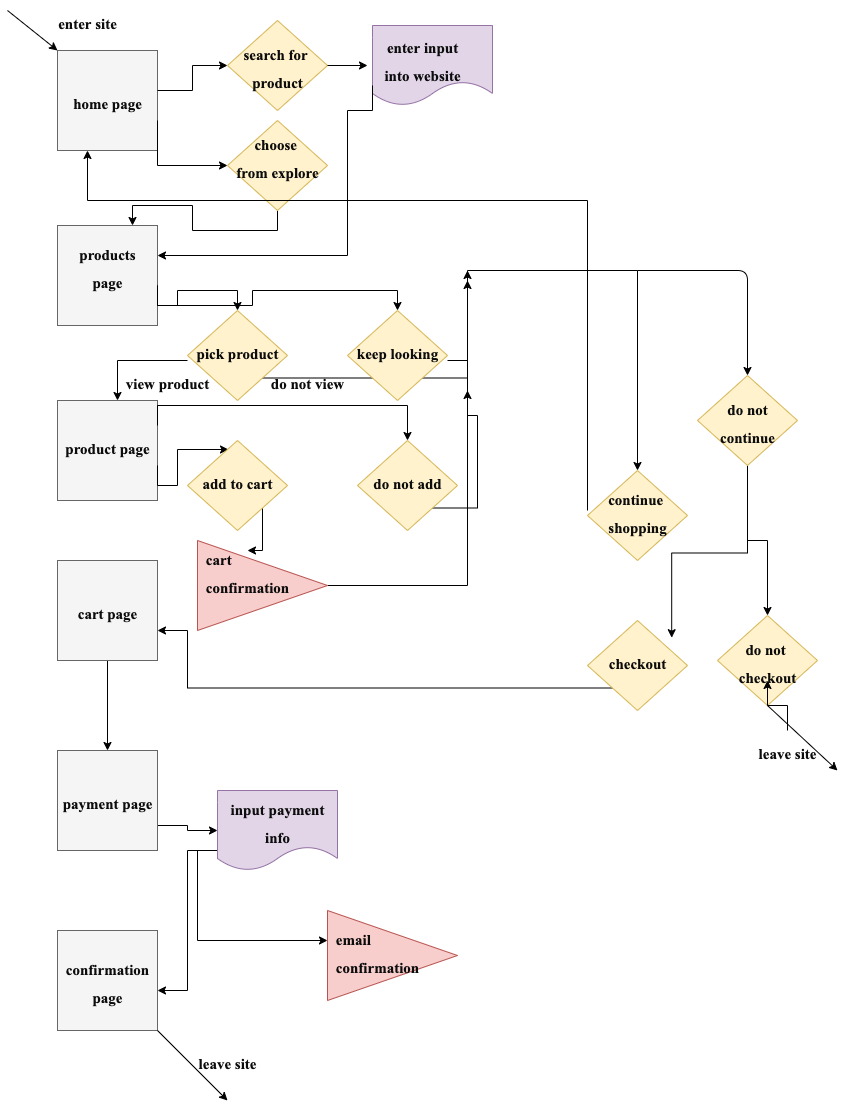

The diagram above was exported from draw.io. Its source (the exported page's mxGraphModel, read from the mxfile embedded in the PNG):
<mxGraphModel dx="1533" dy="1641" grid="1" gridSize="10" guides="1" tooltips="1" connect="1" arrows="1" fold="1" page="1" pageScale="1" pageWidth="850" pageHeight="1100" math="0" shadow="0">
  <root>
    <mxCell id="0" />
    <mxCell id="1" parent="0" />
    <mxCell id="97" value="" style="shape=document;whiteSpace=wrap;html=1;boundedLbl=1;fillColor=#e1d5e7;strokeColor=#9673a6;" parent="1" vertex="1">
      <mxGeometry x="365" y="15" width="120" height="80" as="geometry" />
    </mxCell>
    <mxCell id="94" style="edgeStyle=orthogonalEdgeStyle;rounded=0;orthogonalLoop=1;jettySize=auto;html=1;exitX=0.5;exitY=1;exitDx=0;exitDy=0;entryX=0.5;entryY=0;entryDx=0;entryDy=0;" parent="1" source="38" target="39" edge="1">
      <mxGeometry relative="1" as="geometry" />
    </mxCell>
    <mxCell id="38" value="" style="whiteSpace=wrap;html=1;aspect=fixed;fillColor=#f5f5f5;strokeColor=#666666;fontColor=#333333;" parent="1" vertex="1">
      <mxGeometry x="50" y="550" width="100" height="100" as="geometry" />
    </mxCell>
    <mxCell id="55" style="edgeStyle=orthogonalEdgeStyle;rounded=0;orthogonalLoop=1;jettySize=auto;html=1;entryX=1;entryY=0.25;entryDx=0;entryDy=0;exitX=0;exitY=0.75;exitDx=0;exitDy=0;" parent="1" source="97" target="21" edge="1">
      <mxGeometry relative="1" as="geometry">
        <mxPoint x="460" y="103" as="sourcePoint" />
        <Array as="points">
          <mxPoint x="365" y="100" />
          <mxPoint x="340" y="100" />
          <mxPoint x="340" y="245" />
        </Array>
      </mxGeometry>
    </mxCell>
    <mxCell id="54" style="edgeStyle=orthogonalEdgeStyle;rounded=0;orthogonalLoop=1;jettySize=auto;html=1;exitX=0.5;exitY=1;exitDx=0;exitDy=0;entryX=0.75;entryY=0;entryDx=0;entryDy=0;" parent="1" source="28" target="16" edge="1">
      <mxGeometry relative="1" as="geometry" />
    </mxCell>
    <mxCell id="28" value="" style="rhombus;whiteSpace=wrap;html=1;fillColor=#fff2cc;strokeColor=#d6b656;" parent="1" vertex="1">
      <mxGeometry x="220" y="110" width="100" height="90" as="geometry" />
    </mxCell>
    <mxCell id="27" value="" style="rhombus;whiteSpace=wrap;html=1;fillColor=#fff2cc;strokeColor=#d6b656;" parent="1" vertex="1">
      <mxGeometry x="220" y="10" width="100" height="90" as="geometry" />
    </mxCell>
    <mxCell id="12" value="" style="whiteSpace=wrap;html=1;aspect=fixed;fillColor=#f5f5f5;strokeColor=#666666;fontColor=#333333;" parent="1" vertex="1">
      <mxGeometry x="50" y="40" width="100" height="100" as="geometry" />
    </mxCell>
    <mxCell id="16" value="" style="whiteSpace=wrap;html=1;aspect=fixed;fillColor=#f5f5f5;strokeColor=#666666;fontColor=#333333;" parent="1" vertex="1">
      <mxGeometry x="50" y="215" width="100" height="100" as="geometry" />
    </mxCell>
    <mxCell id="51" style="edgeStyle=orthogonalEdgeStyle;rounded=0;orthogonalLoop=1;jettySize=auto;html=1;exitX=1;exitY=0.25;exitDx=0;exitDy=0;entryX=0;entryY=0.5;entryDx=0;entryDy=0;" parent="1" source="17" target="18" edge="1">
      <mxGeometry relative="1" as="geometry" />
    </mxCell>
    <mxCell id="52" style="edgeStyle=orthogonalEdgeStyle;rounded=0;orthogonalLoop=1;jettySize=auto;html=1;exitX=1;exitY=1;exitDx=0;exitDy=0;entryX=0;entryY=0.75;entryDx=0;entryDy=0;" parent="1" source="17" target="20" edge="1">
      <mxGeometry relative="1" as="geometry" />
    </mxCell>
    <mxCell id="17" value="&lt;font style=&quot;font-size: 15px&quot; color=&quot;#0d0d0d&quot; face=&quot;Times New Roman&quot;&gt;home page&lt;/font&gt;" style="text;strokeColor=none;fillColor=none;html=1;fontSize=24;fontStyle=1;verticalAlign=middle;align=center;" parent="1" vertex="1">
      <mxGeometry x="50" y="70" width="100" height="40" as="geometry" />
    </mxCell>
    <mxCell id="53" style="edgeStyle=orthogonalEdgeStyle;rounded=0;orthogonalLoop=1;jettySize=auto;html=1;exitX=1;exitY=0.5;exitDx=0;exitDy=0;entryX=0;entryY=0.5;entryDx=0;entryDy=0;" parent="1" source="18" edge="1">
      <mxGeometry relative="1" as="geometry">
        <mxPoint x="360" y="55" as="targetPoint" />
      </mxGeometry>
    </mxCell>
    <mxCell id="18" value="&lt;font style=&quot;font-size: 15px&quot; color=&quot;#0d0d0d&quot; face=&quot;Times New Roman&quot;&gt;search for &lt;br&gt;product&lt;/font&gt;" style="text;strokeColor=none;fillColor=none;html=1;fontSize=24;fontStyle=1;verticalAlign=middle;align=center;" parent="1" vertex="1">
      <mxGeometry x="220" y="35" width="100" height="40" as="geometry" />
    </mxCell>
    <mxCell id="19" value="&lt;font face=&quot;Times New Roman&quot; color=&quot;#0d0d0d&quot; style=&quot;font-size: 15px&quot;&gt;&lt;font style=&quot;font-size: 15px&quot;&gt;&lt;span&gt;enter input&lt;br&gt;&lt;/span&gt;&lt;/font&gt;into website&lt;/font&gt;" style="text;strokeColor=none;fillColor=none;html=1;fontSize=24;fontStyle=1;verticalAlign=middle;align=center;" parent="1" vertex="1">
      <mxGeometry x="365" y="27.5" width="100" height="40" as="geometry" />
    </mxCell>
    <mxCell id="20" value="&lt;font style=&quot;color: rgb(13 , 13 , 13) ; font-family: &amp;#34;times new roman&amp;#34; ; font-size: 15px&quot;&gt;choose &lt;br&gt;&lt;/font&gt;&lt;span style=&quot;color: rgb(13 , 13 , 13) ; font-family: &amp;#34;times new roman&amp;#34; ; font-size: 15px&quot;&gt;from explore&lt;/span&gt;" style="text;strokeColor=none;fillColor=none;html=1;fontSize=24;fontStyle=1;verticalAlign=middle;align=center;" parent="1" vertex="1">
      <mxGeometry x="220" y="125" width="100" height="40" as="geometry" />
    </mxCell>
    <mxCell id="57" style="edgeStyle=orthogonalEdgeStyle;rounded=0;orthogonalLoop=1;jettySize=auto;html=1;exitX=1;exitY=1;exitDx=0;exitDy=0;entryX=0.5;entryY=0;entryDx=0;entryDy=0;" parent="1" source="21" target="23" edge="1">
      <mxGeometry relative="1" as="geometry" />
    </mxCell>
    <mxCell id="60" style="edgeStyle=orthogonalEdgeStyle;rounded=0;orthogonalLoop=1;jettySize=auto;html=1;exitX=1;exitY=1;exitDx=0;exitDy=0;" parent="1" source="21" target="24" edge="1">
      <mxGeometry relative="1" as="geometry" />
    </mxCell>
    <mxCell id="21" value="&lt;font face=&quot;Times New Roman&quot; color=&quot;#0d0d0d&quot; style=&quot;font-size: 15px&quot;&gt;&lt;font style=&quot;font-size: 15px&quot;&gt;&lt;span style=&quot;font-size: 15px&quot;&gt;products&lt;br&gt;&lt;/span&gt;&lt;/font&gt;page&lt;/font&gt;" style="text;strokeColor=none;fillColor=none;html=1;fontSize=24;fontStyle=1;verticalAlign=middle;align=center;" parent="1" vertex="1">
      <mxGeometry x="50" y="235" width="100" height="40" as="geometry" />
    </mxCell>
    <mxCell id="77" style="edgeStyle=orthogonalEdgeStyle;rounded=0;orthogonalLoop=1;jettySize=auto;html=1;exitX=1;exitY=1;exitDx=0;exitDy=0;" parent="1" source="23" edge="1">
      <mxGeometry relative="1" as="geometry">
        <mxPoint x="460" y="260" as="targetPoint" />
        <Array as="points">
          <mxPoint x="460" y="368" />
        </Array>
      </mxGeometry>
    </mxCell>
    <mxCell id="23" value="" style="rhombus;whiteSpace=wrap;html=1;fillColor=#fff2cc;strokeColor=#d6b656;" parent="1" vertex="1">
      <mxGeometry x="180" y="300" width="100" height="90" as="geometry" />
    </mxCell>
    <mxCell id="24" value="" style="rhombus;whiteSpace=wrap;html=1;fillColor=#fff2cc;strokeColor=#d6b656;" parent="1" vertex="1">
      <mxGeometry x="340" y="300" width="100" height="90" as="geometry" />
    </mxCell>
    <mxCell id="59" style="edgeStyle=orthogonalEdgeStyle;rounded=0;orthogonalLoop=1;jettySize=auto;html=1;exitX=0;exitY=0.75;exitDx=0;exitDy=0;entryX=0.6;entryY=0;entryDx=0;entryDy=0;entryPerimeter=0;" parent="1" source="25" target="29" edge="1">
      <mxGeometry relative="1" as="geometry" />
    </mxCell>
    <mxCell id="25" value="&lt;font color=&quot;#0d0d0d&quot; face=&quot;Times New Roman&quot;&gt;&lt;span style=&quot;font-size: 15px&quot;&gt;pick product&lt;/span&gt;&lt;/font&gt;" style="text;strokeColor=none;fillColor=none;html=1;fontSize=24;fontStyle=1;verticalAlign=middle;align=center;" parent="1" vertex="1">
      <mxGeometry x="180" y="320" width="100" height="40" as="geometry" />
    </mxCell>
    <mxCell id="62" style="edgeStyle=orthogonalEdgeStyle;rounded=0;orthogonalLoop=1;jettySize=auto;html=1;exitX=1;exitY=0.75;exitDx=0;exitDy=0;entryX=0.5;entryY=0;entryDx=0;entryDy=0;" parent="1" source="26" target="80" edge="1">
      <mxGeometry relative="1" as="geometry">
        <mxPoint x="630" y="420" as="targetPoint" />
        <Array as="points">
          <mxPoint x="460" y="350" />
          <mxPoint x="460" y="260" />
          <mxPoint x="630" y="260" />
        </Array>
      </mxGeometry>
    </mxCell>
    <mxCell id="26" value="&lt;font color=&quot;#0d0d0d&quot; face=&quot;Times New Roman&quot;&gt;&lt;span style=&quot;font-size: 15px&quot;&gt;keep looking&lt;/span&gt;&lt;/font&gt;" style="text;strokeColor=none;fillColor=none;html=1;fontSize=24;fontStyle=1;verticalAlign=middle;align=center;" parent="1" vertex="1">
      <mxGeometry x="340" y="320" width="100" height="40" as="geometry" />
    </mxCell>
    <mxCell id="29" value="" style="whiteSpace=wrap;html=1;aspect=fixed;fillColor=#f5f5f5;strokeColor=#666666;fontColor=#333333;" parent="1" vertex="1">
      <mxGeometry x="50" y="390" width="100" height="100" as="geometry" />
    </mxCell>
    <mxCell id="71" style="edgeStyle=orthogonalEdgeStyle;rounded=0;orthogonalLoop=1;jettySize=auto;html=1;exitX=1;exitY=1;exitDx=0;exitDy=0;entryX=0.41;entryY=0.1;entryDx=0;entryDy=0;entryPerimeter=0;" parent="1" source="30" target="66" edge="1">
      <mxGeometry relative="1" as="geometry" />
    </mxCell>
    <mxCell id="74" style="edgeStyle=orthogonalEdgeStyle;rounded=0;orthogonalLoop=1;jettySize=auto;html=1;exitX=1;exitY=0;exitDx=0;exitDy=0;entryX=0.5;entryY=0;entryDx=0;entryDy=0;" parent="1" source="30" target="67" edge="1">
      <mxGeometry relative="1" as="geometry" />
    </mxCell>
    <mxCell id="30" value="&lt;font color=&quot;#0d0d0d&quot; face=&quot;Times New Roman&quot;&gt;&lt;span style=&quot;font-size: 15px&quot;&gt;product page&lt;/span&gt;&lt;/font&gt;" style="text;strokeColor=none;fillColor=none;html=1;fontSize=24;fontStyle=1;verticalAlign=middle;align=center;" parent="1" vertex="1">
      <mxGeometry x="50" y="415" width="100" height="40" as="geometry" />
    </mxCell>
    <mxCell id="31" value="" style="rhombus;whiteSpace=wrap;html=1;fillColor=#fff2cc;strokeColor=#d6b656;" parent="1" vertex="1">
      <mxGeometry x="710" y="605" width="100" height="90" as="geometry" />
    </mxCell>
    <mxCell id="93" style="edgeStyle=orthogonalEdgeStyle;rounded=0;orthogonalLoop=1;jettySize=auto;html=1;exitX=0;exitY=1;exitDx=0;exitDy=0;entryX=1;entryY=1;entryDx=0;entryDy=0;" parent="1" source="32" target="37" edge="1">
      <mxGeometry relative="1" as="geometry">
        <Array as="points">
          <mxPoint x="180" y="678" />
          <mxPoint x="180" y="620" />
        </Array>
      </mxGeometry>
    </mxCell>
    <mxCell id="32" value="" style="rhombus;whiteSpace=wrap;html=1;fillColor=#fff2cc;strokeColor=#d6b656;" parent="1" vertex="1">
      <mxGeometry x="580" y="610" width="100" height="90" as="geometry" />
    </mxCell>
    <mxCell id="75" style="edgeStyle=orthogonalEdgeStyle;rounded=0;orthogonalLoop=1;jettySize=auto;html=1;exitX=1;exitY=0.5;exitDx=0;exitDy=0;" parent="1" source="34" edge="1">
      <mxGeometry relative="1" as="geometry">
        <mxPoint x="460" y="270" as="targetPoint" />
      </mxGeometry>
    </mxCell>
    <mxCell id="34" value="" style="triangle;whiteSpace=wrap;html=1;fillColor=#f8cecc;strokeColor=#b85450;" parent="1" vertex="1">
      <mxGeometry x="190" y="530" width="130" height="90" as="geometry" />
    </mxCell>
    <mxCell id="35" value="&lt;div style=&quot;text-align: left&quot;&gt;&lt;span style=&quot;font-size: 15px ; color: rgb(13 , 13 , 13) ; font-family: &amp;#34;times new roman&amp;#34;&quot;&gt;cart&amp;nbsp;&lt;/span&gt;&lt;/div&gt;&lt;font color=&quot;#0d0d0d&quot; face=&quot;Times New Roman&quot;&gt;&lt;div style=&quot;text-align: left&quot;&gt;&lt;span style=&quot;font-size: 15px&quot;&gt;confirmation&lt;/span&gt;&lt;/div&gt;&lt;/font&gt;" style="text;strokeColor=none;fillColor=none;html=1;fontSize=24;fontStyle=1;verticalAlign=middle;align=center;" parent="1" vertex="1">
      <mxGeometry x="190" y="540" width="100" height="40" as="geometry" />
    </mxCell>
    <mxCell id="37" value="&lt;font color=&quot;#0d0d0d&quot; face=&quot;Times New Roman&quot;&gt;&lt;span style=&quot;font-size: 15px&quot;&gt;cart page&lt;/span&gt;&lt;/font&gt;" style="text;strokeColor=none;fillColor=none;html=1;fontSize=24;fontStyle=1;verticalAlign=middle;align=center;" parent="1" vertex="1">
      <mxGeometry x="50" y="580" width="100" height="40" as="geometry" />
    </mxCell>
    <mxCell id="100" style="edgeStyle=orthogonalEdgeStyle;rounded=0;orthogonalLoop=1;jettySize=auto;html=1;exitX=1;exitY=0.75;exitDx=0;exitDy=0;entryX=0;entryY=0.5;entryDx=0;entryDy=0;" parent="1" source="39" target="98" edge="1">
      <mxGeometry relative="1" as="geometry" />
    </mxCell>
    <mxCell id="39" value="" style="whiteSpace=wrap;html=1;aspect=fixed;fillColor=#f5f5f5;strokeColor=#666666;fontColor=#333333;" parent="1" vertex="1">
      <mxGeometry x="50" y="740" width="100" height="100" as="geometry" />
    </mxCell>
    <mxCell id="40" value="&lt;font color=&quot;#0d0d0d&quot; face=&quot;Times New Roman&quot;&gt;&lt;span style=&quot;font-size: 15px&quot;&gt;payment page&lt;/span&gt;&lt;/font&gt;" style="text;strokeColor=none;fillColor=none;html=1;fontSize=24;fontStyle=1;verticalAlign=middle;align=center;" parent="1" vertex="1">
      <mxGeometry x="50" y="770" width="100" height="40" as="geometry" />
    </mxCell>
    <mxCell id="41" value="" style="whiteSpace=wrap;html=1;aspect=fixed;fillColor=#f5f5f5;strokeColor=#666666;fontColor=#333333;" parent="1" vertex="1">
      <mxGeometry x="50" y="920" width="100" height="100" as="geometry" />
    </mxCell>
    <mxCell id="42" value="&lt;font color=&quot;#0d0d0d&quot; face=&quot;Times New Roman&quot;&gt;&lt;span style=&quot;font-size: 15px&quot;&gt;confirmation&lt;br&gt;page&lt;br&gt;&lt;/span&gt;&lt;/font&gt;" style="text;strokeColor=none;fillColor=none;html=1;fontSize=24;fontStyle=1;verticalAlign=middle;align=center;" parent="1" vertex="1">
      <mxGeometry x="50" y="950" width="100" height="40" as="geometry" />
    </mxCell>
    <mxCell id="45" value="" style="endArrow=classic;html=1;entryX=0;entryY=0;entryDx=0;entryDy=0;" parent="1" target="12" edge="1">
      <mxGeometry width="50" height="50" relative="1" as="geometry">
        <mxPoint as="sourcePoint" />
        <mxPoint x="70" y="70" as="targetPoint" />
      </mxGeometry>
    </mxCell>
    <mxCell id="46" value="&lt;font style=&quot;font-size: 15px&quot; face=&quot;Times New Roman&quot; color=&quot;#0d0d0d&quot;&gt;enter site&lt;/font&gt;" style="text;strokeColor=none;fillColor=none;html=1;fontSize=24;fontStyle=1;verticalAlign=middle;align=center;" parent="1" vertex="1">
      <mxGeometry x="30" y="-10" width="100" height="40" as="geometry" />
    </mxCell>
    <mxCell id="64" value="&lt;font style=&quot;font-size: 15px&quot; face=&quot;Times New Roman&quot; color=&quot;#0d0d0d&quot;&gt;view product&lt;/font&gt;" style="text;strokeColor=none;fillColor=none;html=1;fontSize=24;fontStyle=1;verticalAlign=middle;align=center;" parent="1" vertex="1">
      <mxGeometry x="110" y="350" width="100" height="40" as="geometry" />
    </mxCell>
    <mxCell id="72" style="edgeStyle=orthogonalEdgeStyle;rounded=0;orthogonalLoop=1;jettySize=auto;html=1;exitX=1;exitY=1;exitDx=0;exitDy=0;" parent="1" source="66" target="35" edge="1">
      <mxGeometry relative="1" as="geometry" />
    </mxCell>
    <mxCell id="66" value="" style="rhombus;whiteSpace=wrap;html=1;fillColor=#fff2cc;strokeColor=#d6b656;" parent="1" vertex="1">
      <mxGeometry x="180" y="430" width="100" height="90" as="geometry" />
    </mxCell>
    <mxCell id="76" style="edgeStyle=orthogonalEdgeStyle;rounded=0;orthogonalLoop=1;jettySize=auto;html=1;exitX=1;exitY=1;exitDx=0;exitDy=0;" parent="1" source="67" edge="1">
      <mxGeometry relative="1" as="geometry">
        <mxPoint x="460" y="380" as="targetPoint" />
      </mxGeometry>
    </mxCell>
    <mxCell id="67" value="" style="rhombus;whiteSpace=wrap;html=1;fillColor=#fff2cc;strokeColor=#d6b656;" parent="1" vertex="1">
      <mxGeometry x="350" y="430" width="100" height="90" as="geometry" />
    </mxCell>
    <mxCell id="68" value="&lt;font color=&quot;#0d0d0d&quot; face=&quot;Times New Roman&quot;&gt;&lt;span style=&quot;font-size: 15px&quot;&gt;add to cart&lt;/span&gt;&lt;/font&gt;" style="text;strokeColor=none;fillColor=none;html=1;fontSize=24;fontStyle=1;verticalAlign=middle;align=center;" parent="1" vertex="1">
      <mxGeometry x="180" y="450" width="100" height="40" as="geometry" />
    </mxCell>
    <mxCell id="69" value="&lt;font color=&quot;#0d0d0d&quot; face=&quot;Times New Roman&quot;&gt;&lt;span style=&quot;font-size: 15px&quot;&gt;do not add&lt;/span&gt;&lt;/font&gt;" style="text;strokeColor=none;fillColor=none;html=1;fontSize=24;fontStyle=1;verticalAlign=middle;align=center;" parent="1" vertex="1">
      <mxGeometry x="350" y="450" width="100" height="40" as="geometry" />
    </mxCell>
    <mxCell id="78" value="&lt;font style=&quot;font-size: 15px&quot; face=&quot;Times New Roman&quot; color=&quot;#0d0d0d&quot;&gt;do not view&lt;/font&gt;" style="text;strokeColor=none;fillColor=none;html=1;fontSize=24;fontStyle=1;verticalAlign=middle;align=center;" parent="1" vertex="1">
      <mxGeometry x="250" y="350" width="100" height="40" as="geometry" />
    </mxCell>
    <mxCell id="80" value="" style="rhombus;whiteSpace=wrap;html=1;fillColor=#fff2cc;strokeColor=#d6b656;" parent="1" vertex="1">
      <mxGeometry x="580" y="460" width="100" height="90" as="geometry" />
    </mxCell>
    <mxCell id="88" style="edgeStyle=orthogonalEdgeStyle;rounded=0;orthogonalLoop=1;jettySize=auto;html=1;exitX=0.5;exitY=1;exitDx=0;exitDy=0;" parent="1" source="81" target="31" edge="1">
      <mxGeometry relative="1" as="geometry" />
    </mxCell>
    <mxCell id="89" style="edgeStyle=orthogonalEdgeStyle;rounded=0;orthogonalLoop=1;jettySize=auto;html=1;exitX=0.5;exitY=1;exitDx=0;exitDy=0;entryX=0.842;entryY=-0.07;entryDx=0;entryDy=0;entryPerimeter=0;" parent="1" source="81" target="87" edge="1">
      <mxGeometry relative="1" as="geometry" />
    </mxCell>
    <mxCell id="81" value="" style="rhombus;whiteSpace=wrap;html=1;fillColor=#fff2cc;strokeColor=#d6b656;" parent="1" vertex="1">
      <mxGeometry x="690" y="365" width="100" height="90" as="geometry" />
    </mxCell>
    <mxCell id="85" style="edgeStyle=orthogonalEdgeStyle;rounded=0;orthogonalLoop=1;jettySize=auto;html=1;exitX=0;exitY=0.5;exitDx=0;exitDy=0;" parent="1" source="82" edge="1">
      <mxGeometry relative="1" as="geometry">
        <mxPoint x="80" y="140" as="targetPoint" />
        <Array as="points">
          <mxPoint x="580" y="190" />
          <mxPoint x="80" y="190" />
          <mxPoint x="80" y="140" />
        </Array>
      </mxGeometry>
    </mxCell>
    <mxCell id="82" value="&lt;font color=&quot;#0d0d0d&quot; face=&quot;Times New Roman&quot;&gt;&lt;span style=&quot;font-size: 15px&quot;&gt;continue &lt;br&gt;shopping&lt;/span&gt;&lt;/font&gt;" style="text;strokeColor=none;fillColor=none;html=1;fontSize=24;fontStyle=1;verticalAlign=middle;align=center;" parent="1" vertex="1">
      <mxGeometry x="580" y="480" width="100" height="40" as="geometry" />
    </mxCell>
    <mxCell id="83" value="&lt;font face=&quot;Times New Roman&quot; color=&quot;#0d0d0d&quot; style=&quot;font-size: 15px&quot;&gt;&lt;font style=&quot;font-size: 15px&quot;&gt;&lt;span style=&quot;font-size: 15px&quot;&gt;do not&lt;br&gt;&lt;/span&gt;&lt;/font&gt;continue&lt;/font&gt;" style="text;strokeColor=none;fillColor=none;html=1;fontSize=24;fontStyle=1;verticalAlign=middle;align=center;" parent="1" vertex="1">
      <mxGeometry x="690" y="390" width="100" height="40" as="geometry" />
    </mxCell>
    <mxCell id="84" value="" style="endArrow=classic;html=1;entryX=0.5;entryY=0;entryDx=0;entryDy=0;" parent="1" target="81" edge="1">
      <mxGeometry width="50" height="50" relative="1" as="geometry">
        <mxPoint x="630" y="260" as="sourcePoint" />
        <mxPoint x="530" y="350" as="targetPoint" />
        <Array as="points">
          <mxPoint x="740" y="260" />
        </Array>
      </mxGeometry>
    </mxCell>
    <mxCell id="86" value="&lt;font color=&quot;#0d0d0d&quot; face=&quot;Times New Roman&quot;&gt;&lt;span style=&quot;font-size: 15px&quot;&gt;do not &lt;br&gt;checkout&lt;/span&gt;&lt;/font&gt;" style="text;strokeColor=none;fillColor=none;html=1;fontSize=24;fontStyle=1;verticalAlign=middle;align=center;" parent="1" vertex="1">
      <mxGeometry x="710" y="630" width="100" height="40" as="geometry" />
    </mxCell>
    <mxCell id="87" value="&lt;font color=&quot;#0d0d0d&quot; face=&quot;Times New Roman&quot;&gt;&lt;span style=&quot;font-size: 15px&quot;&gt;checkout&lt;/span&gt;&lt;/font&gt;" style="text;strokeColor=none;fillColor=none;html=1;fontSize=24;fontStyle=1;verticalAlign=middle;align=center;" parent="1" vertex="1">
      <mxGeometry x="580" y="630" width="100" height="40" as="geometry" />
    </mxCell>
    <mxCell id="90" value="" style="endArrow=classic;html=1;exitX=0.5;exitY=1;exitDx=0;exitDy=0;" parent="1" source="31" edge="1">
      <mxGeometry width="50" height="50" relative="1" as="geometry">
        <mxPoint x="750" y="940" as="sourcePoint" />
        <mxPoint x="830" y="760" as="targetPoint" />
      </mxGeometry>
    </mxCell>
    <mxCell id="107" value="" style="edgeStyle=orthogonalEdgeStyle;rounded=0;orthogonalLoop=1;jettySize=auto;html=1;" parent="1" source="92" target="86" edge="1">
      <mxGeometry relative="1" as="geometry" />
    </mxCell>
    <mxCell id="92" value="&lt;font style=&quot;font-size: 15px&quot; face=&quot;Times New Roman&quot; color=&quot;#0d0d0d&quot;&gt;leave site&lt;/font&gt;" style="text;strokeColor=none;fillColor=none;html=1;fontSize=24;fontStyle=1;verticalAlign=middle;align=center;" parent="1" vertex="1">
      <mxGeometry x="730" y="720" width="100" height="40" as="geometry" />
    </mxCell>
    <mxCell id="101" style="edgeStyle=orthogonalEdgeStyle;rounded=0;orthogonalLoop=1;jettySize=auto;html=1;exitX=0;exitY=0.75;exitDx=0;exitDy=0;entryX=1;entryY=0.75;entryDx=0;entryDy=0;" parent="1" source="98" target="42" edge="1">
      <mxGeometry relative="1" as="geometry" />
    </mxCell>
    <mxCell id="105" style="edgeStyle=orthogonalEdgeStyle;rounded=0;orthogonalLoop=1;jettySize=auto;html=1;exitX=0;exitY=0.75;exitDx=0;exitDy=0;entryX=0;entryY=0.25;entryDx=0;entryDy=0;" parent="1" source="98" target="104" edge="1">
      <mxGeometry relative="1" as="geometry" />
    </mxCell>
    <mxCell id="98" value="" style="shape=document;whiteSpace=wrap;html=1;boundedLbl=1;fillColor=#e1d5e7;strokeColor=#9673a6;" parent="1" vertex="1">
      <mxGeometry x="210" y="780" width="120" height="80" as="geometry" />
    </mxCell>
    <mxCell id="99" value="&lt;font color=&quot;#0d0d0d&quot; face=&quot;Times New Roman&quot;&gt;&lt;span style=&quot;font-size: 15px&quot;&gt;input payment&lt;br&gt;info&lt;br&gt;&lt;/span&gt;&lt;/font&gt;" style="text;strokeColor=none;fillColor=none;html=1;fontSize=24;fontStyle=1;verticalAlign=middle;align=center;" parent="1" vertex="1">
      <mxGeometry x="220" y="790" width="100" height="40" as="geometry" />
    </mxCell>
    <mxCell id="103" value="" style="triangle;whiteSpace=wrap;html=1;fillColor=#f8cecc;strokeColor=#b85450;" parent="1" vertex="1">
      <mxGeometry x="320" y="900" width="130" height="90" as="geometry" />
    </mxCell>
    <mxCell id="104" value="&lt;div style=&quot;text-align: left&quot;&gt;&lt;font color=&quot;#0d0d0d&quot; face=&quot;times new roman&quot;&gt;&lt;span style=&quot;font-size: 15px&quot;&gt;email&amp;nbsp;&lt;/span&gt;&lt;/font&gt;&lt;/div&gt;&lt;div style=&quot;text-align: left&quot;&gt;&lt;font color=&quot;#0d0d0d&quot; face=&quot;times new roman&quot;&gt;&lt;span style=&quot;font-size: 15px&quot;&gt;confirmation&lt;/span&gt;&lt;/font&gt;&lt;/div&gt;" style="text;strokeColor=none;fillColor=none;html=1;fontSize=24;fontStyle=1;verticalAlign=middle;align=center;" parent="1" vertex="1">
      <mxGeometry x="320" y="920" width="100" height="40" as="geometry" />
    </mxCell>
    <mxCell id="106" value="&lt;font style=&quot;font-size: 15px&quot; face=&quot;Times New Roman&quot; color=&quot;#0d0d0d&quot;&gt;leave site&lt;/font&gt;" style="text;strokeColor=none;fillColor=none;html=1;fontSize=24;fontStyle=1;verticalAlign=middle;align=center;" parent="1" vertex="1">
      <mxGeometry x="170" y="1030" width="100" height="40" as="geometry" />
    </mxCell>
    <mxCell id="108" value="" style="endArrow=classic;html=1;exitX=1;exitY=1;exitDx=0;exitDy=0;" parent="1" source="41" edge="1">
      <mxGeometry width="50" height="50" relative="1" as="geometry">
        <mxPoint x="380" y="880" as="sourcePoint" />
        <mxPoint x="220" y="1090" as="targetPoint" />
      </mxGeometry>
    </mxCell>
  </root>
</mxGraphModel>